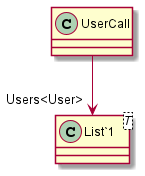

The diagram above was rendered by PlantUML. Its source (embedded in the PNG):
@startuml
class UserCall {
}
class "List`1"<T> {
}
UserCall --> "Users<User>" "List`1"
@enduml